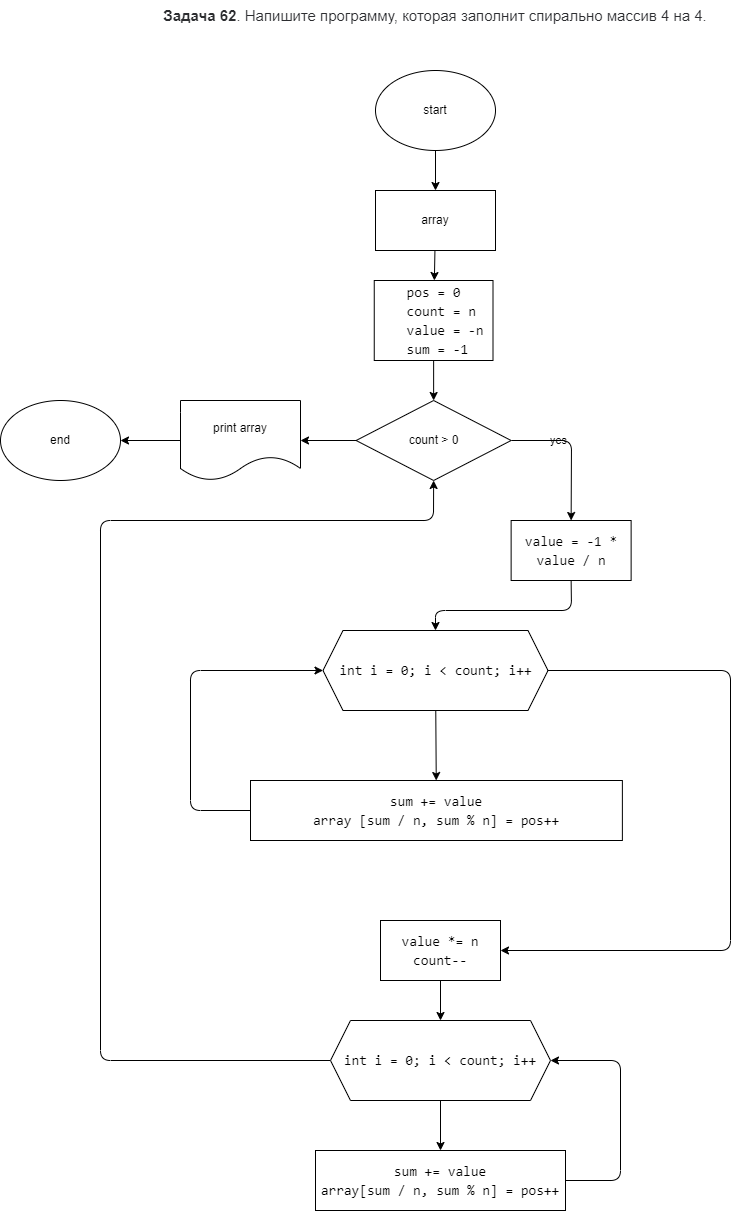

The diagram above was exported from draw.io. Its source (the exported page's mxGraphModel, read from the mxfile embedded in the PNG):
<mxGraphModel dx="1015" dy="159" grid="1" gridSize="10" guides="1" tooltips="1" connect="1" arrows="1" fold="1" page="1" pageScale="1" pageWidth="827" pageHeight="1169" math="0" shadow="0">
  <root>
    <mxCell id="0" />
    <mxCell id="1" parent="0" />
    <mxCell id="2" value="&lt;span style=&quot;box-sizing: border-box ; font-weight: 700 ; color: rgb(44 , 45 , 48) ; font-family: &amp;#34;roboto&amp;#34; , &amp;#34;san francisco&amp;#34; , &amp;#34;helvetica neue&amp;#34; , &amp;#34;helvetica&amp;#34; , &amp;#34;arial&amp;#34; ; font-size: 15px ; background-color: rgb(255 , 255 , 255)&quot;&gt;Задача 62&lt;/span&gt;&lt;span style=&quot;color: rgb(44 , 45 , 48) ; font-family: &amp;#34;roboto&amp;#34; , &amp;#34;san francisco&amp;#34; , &amp;#34;helvetica neue&amp;#34; , &amp;#34;helvetica&amp;#34; , &amp;#34;arial&amp;#34; ; font-size: 15px ; background-color: rgb(255 , 255 , 255)&quot;&gt;. Напишите программу, которая заполнит спирально массив 4 на 4.&lt;/span&gt;" style="text;html=1;strokeColor=none;fillColor=none;align=center;verticalAlign=middle;whiteSpace=wrap;rounded=0;" parent="1" vertex="1">
      <mxGeometry y="40" width="550" height="30" as="geometry" />
    </mxCell>
    <mxCell id="9" value="" style="edgeStyle=none;html=1;fontColor=#FFFFFF;" parent="1" source="3" target="7" edge="1">
      <mxGeometry relative="1" as="geometry" />
    </mxCell>
    <mxCell id="3" value="start" style="ellipse;whiteSpace=wrap;html=1;" parent="1" vertex="1">
      <mxGeometry x="215" y="110" width="120" height="80" as="geometry" />
    </mxCell>
    <mxCell id="11" value="" style="edgeStyle=none;html=1;fontColor=#FFFFFF;" parent="1" source="6" target="10" edge="1">
      <mxGeometry relative="1" as="geometry" />
    </mxCell>
    <mxCell id="6" value="&lt;div style=&quot;font-family: &amp;#34;consolas&amp;#34; , &amp;#34;courier new&amp;#34; , monospace ; font-size: 14px ; line-height: 19px&quot;&gt;&lt;div&gt;&lt;font color=&quot;#000000&quot;&gt;pos = 0&lt;/font&gt;&lt;/div&gt;&lt;div&gt;&lt;font color=&quot;#000000&quot;&gt;&amp;nbsp; count = n&lt;/font&gt;&lt;/div&gt;&lt;div&gt;&lt;font color=&quot;#000000&quot;&gt;&amp;nbsp; &amp;nbsp;value = -n&lt;/font&gt;&lt;/div&gt;&lt;div&gt;&lt;font color=&quot;#000000&quot;&gt;&amp;nbsp;sum = -1&lt;/font&gt;&lt;/div&gt;&lt;/div&gt;" style="rounded=0;whiteSpace=wrap;html=1;" parent="1" vertex="1">
      <mxGeometry x="213.75" y="320" width="118.75" height="80" as="geometry" />
    </mxCell>
    <mxCell id="8" value="" style="edgeStyle=none;html=1;fontColor=#000000;" parent="1" source="7" target="6" edge="1">
      <mxGeometry relative="1" as="geometry" />
    </mxCell>
    <mxCell id="7" value="&lt;font color=&quot;#000000&quot;&gt;array&lt;/font&gt;" style="rounded=0;whiteSpace=wrap;html=1;labelBackgroundColor=none;fontColor=#FBFFFA;fillColor=default;" parent="1" vertex="1">
      <mxGeometry x="215" y="230" width="120" height="60" as="geometry" />
    </mxCell>
    <mxCell id="18" style="edgeStyle=none;html=1;exitX=1;exitY=0.5;exitDx=0;exitDy=0;entryX=0.5;entryY=0;entryDx=0;entryDy=0;fontColor=#FFFFFF;" parent="1" source="10" target="12" edge="1">
      <mxGeometry relative="1" as="geometry">
        <Array as="points">
          <mxPoint x="411" y="480" />
        </Array>
      </mxGeometry>
    </mxCell>
    <mxCell id="29" value="yes" style="edgeLabel;html=1;align=center;verticalAlign=middle;resizable=0;points=[];fontColor=#000000;labelBackgroundColor=none;" parent="18" vertex="1" connectable="0">
      <mxGeometry x="-0.3192" y="-5" relative="1" as="geometry">
        <mxPoint y="-5" as="offset" />
      </mxGeometry>
    </mxCell>
    <mxCell id="31" value="" style="edgeStyle=none;html=1;fontColor=#FFFFFF;" parent="1" source="10" target="30" edge="1">
      <mxGeometry relative="1" as="geometry" />
    </mxCell>
    <mxCell id="10" value="count &amp;gt; 0" style="rhombus;whiteSpace=wrap;html=1;labelBackgroundColor=none;fontColor=#000000;fillColor=default;" parent="1" vertex="1">
      <mxGeometry x="195.63" y="440" width="155" height="80" as="geometry" />
    </mxCell>
    <mxCell id="19" value="" style="edgeStyle=none;html=1;fontColor=#FFFFFF;entryX=0.5;entryY=0;entryDx=0;entryDy=0;exitX=0.5;exitY=1;exitDx=0;exitDy=0;" parent="1" source="12" target="13" edge="1">
      <mxGeometry relative="1" as="geometry">
        <mxPoint x="430" y="630" as="sourcePoint" />
        <Array as="points">
          <mxPoint x="411" y="650" />
          <mxPoint x="275" y="650" />
        </Array>
      </mxGeometry>
    </mxCell>
    <mxCell id="12" value="&lt;div style=&quot;font-family: consolas, &amp;quot;courier new&amp;quot;, monospace; font-size: 14px; line-height: 19px;&quot;&gt;&lt;span style=&quot;&quot;&gt;value&lt;/span&gt; = -&lt;span style=&quot;&quot;&gt;1&lt;/span&gt; * &lt;span style=&quot;&quot;&gt;value&lt;/span&gt; / &lt;span style=&quot;&quot;&gt;n&lt;/span&gt;&lt;/div&gt;" style="rounded=0;whiteSpace=wrap;html=1;labelBackgroundColor=none;fontColor=#000000;fillColor=default;" parent="1" vertex="1">
      <mxGeometry x="350.63" y="560" width="120" height="60" as="geometry" />
    </mxCell>
    <mxCell id="20" value="" style="edgeStyle=none;html=1;fontColor=#FFFFFF;" parent="1" source="13" target="14" edge="1">
      <mxGeometry relative="1" as="geometry" />
    </mxCell>
    <mxCell id="22" style="edgeStyle=none;html=1;entryX=1;entryY=0.5;entryDx=0;entryDy=0;fontColor=#FFFFFF;" parent="1" source="13" target="15" edge="1">
      <mxGeometry relative="1" as="geometry">
        <Array as="points">
          <mxPoint x="570" y="710" />
          <mxPoint x="570" y="990" />
        </Array>
      </mxGeometry>
    </mxCell>
    <mxCell id="13" value="&lt;div style=&quot;font-family: consolas, &amp;quot;courier new&amp;quot;, monospace; font-size: 14px; line-height: 19px;&quot;&gt;&lt;span style=&quot;&quot;&gt;int&lt;/span&gt; &lt;span style=&quot;&quot;&gt;i&lt;/span&gt; = &lt;span style=&quot;&quot;&gt;0&lt;/span&gt;; &lt;span style=&quot;&quot;&gt;i&lt;/span&gt; &amp;lt; &lt;span style=&quot;&quot;&gt;count&lt;/span&gt;; &lt;span style=&quot;&quot;&gt;i&lt;/span&gt;++&lt;/div&gt;" style="shape=hexagon;perimeter=hexagonPerimeter2;whiteSpace=wrap;html=1;fixedSize=1;labelBackgroundColor=none;fontColor=#000000;fillColor=default;" parent="1" vertex="1">
      <mxGeometry x="162.5" y="670" width="225" height="80" as="geometry" />
    </mxCell>
    <mxCell id="21" style="edgeStyle=none;html=1;entryX=0;entryY=0.5;entryDx=0;entryDy=0;fontColor=#FFFFFF;" parent="1" source="14" target="13" edge="1">
      <mxGeometry relative="1" as="geometry">
        <Array as="points">
          <mxPoint x="30" y="850" />
          <mxPoint x="30" y="710" />
        </Array>
      </mxGeometry>
    </mxCell>
    <mxCell id="14" value="&lt;div style=&quot;font-family: consolas, &amp;quot;courier new&amp;quot;, monospace; font-size: 14px; line-height: 19px;&quot;&gt;&lt;div&gt;&lt;span style=&quot;&quot;&gt;sum&lt;/span&gt; += &lt;span style=&quot;&quot;&gt;value&lt;/span&gt;&lt;/div&gt;&lt;div&gt;&lt;span style=&quot;&quot;&gt;array&amp;nbsp;&lt;/span&gt;[&lt;span style=&quot;&quot;&gt;sum&lt;/span&gt; / &lt;span style=&quot;&quot;&gt;n&lt;/span&gt;, &lt;span style=&quot;&quot;&gt;sum&lt;/span&gt; % &lt;span style=&quot;&quot;&gt;n&lt;/span&gt;] = &lt;span style=&quot;&quot;&gt;pos&lt;/span&gt;++&lt;/div&gt;&lt;/div&gt;" style="rounded=0;whiteSpace=wrap;html=1;labelBackgroundColor=none;fontColor=#000000;fillColor=default;" parent="1" vertex="1">
      <mxGeometry x="90" y="820" width="371.88" height="60" as="geometry" />
    </mxCell>
    <mxCell id="23" value="" style="edgeStyle=none;html=1;fontColor=#FFFFFF;" parent="1" source="15" target="16" edge="1">
      <mxGeometry relative="1" as="geometry" />
    </mxCell>
    <mxCell id="15" value="&lt;div style=&quot;font-family: consolas, &amp;quot;courier new&amp;quot;, monospace; font-size: 14px; line-height: 19px;&quot;&gt;&lt;div&gt;&lt;span style=&quot;&quot;&gt;value&lt;/span&gt; *= &lt;span style=&quot;&quot;&gt;n&lt;/span&gt;&lt;/div&gt;&lt;div&gt;&lt;span style=&quot;&quot;&gt;count&lt;/span&gt;--&lt;/div&gt;&lt;/div&gt;" style="rounded=0;whiteSpace=wrap;html=1;labelBackgroundColor=none;fontColor=#000000;fillColor=default;" parent="1" vertex="1">
      <mxGeometry x="220" y="960" width="120" height="60" as="geometry" />
    </mxCell>
    <mxCell id="24" value="" style="edgeStyle=none;html=1;fontColor=#FFFFFF;" parent="1" source="16" target="17" edge="1">
      <mxGeometry relative="1" as="geometry" />
    </mxCell>
    <mxCell id="27" style="edgeStyle=none;html=1;entryX=0.5;entryY=1;entryDx=0;entryDy=0;fontColor=#FFFFFF;" parent="1" source="16" target="10" edge="1">
      <mxGeometry relative="1" as="geometry">
        <Array as="points">
          <mxPoint x="-60" y="1100" />
          <mxPoint x="-60" y="560" />
          <mxPoint x="273" y="560" />
        </Array>
      </mxGeometry>
    </mxCell>
    <mxCell id="16" value="&lt;div style=&quot;font-family: consolas, &amp;quot;courier new&amp;quot;, monospace; font-size: 14px; line-height: 19px;&quot;&gt;&lt;span style=&quot;&quot;&gt;int&lt;/span&gt; &lt;span style=&quot;&quot;&gt;i&lt;/span&gt; = &lt;span style=&quot;&quot;&gt;0&lt;/span&gt;; &lt;span style=&quot;&quot;&gt;i&lt;/span&gt; &amp;lt; &lt;span style=&quot;&quot;&gt;count&lt;/span&gt;; &lt;span style=&quot;&quot;&gt;i&lt;/span&gt;++&lt;/div&gt;" style="shape=hexagon;perimeter=hexagonPerimeter2;whiteSpace=wrap;html=1;fixedSize=1;labelBackgroundColor=none;fontColor=#000000;fillColor=default;" parent="1" vertex="1">
      <mxGeometry x="170" y="1060" width="220" height="80" as="geometry" />
    </mxCell>
    <mxCell id="26" style="edgeStyle=none;html=1;exitX=1;exitY=0.5;exitDx=0;exitDy=0;entryX=1;entryY=0.5;entryDx=0;entryDy=0;fontColor=#FFFFFF;" parent="1" source="17" target="16" edge="1">
      <mxGeometry relative="1" as="geometry">
        <Array as="points">
          <mxPoint x="460" y="1220" />
          <mxPoint x="460" y="1100" />
        </Array>
      </mxGeometry>
    </mxCell>
    <mxCell id="17" value="&lt;div style=&quot;font-family: consolas, &amp;quot;courier new&amp;quot;, monospace; font-size: 14px; line-height: 19px;&quot;&gt;&lt;div&gt;&lt;span style=&quot;&quot;&gt;sum&lt;/span&gt; += &lt;span style=&quot;&quot;&gt;value&lt;/span&gt;&lt;/div&gt;&lt;div&gt;&lt;span style=&quot;&quot;&gt;array&lt;/span&gt;[&lt;span style=&quot;&quot;&gt;sum&lt;/span&gt; / &lt;span style=&quot;&quot;&gt;n&lt;/span&gt;, &lt;span style=&quot;&quot;&gt;sum&lt;/span&gt; % &lt;span style=&quot;&quot;&gt;n&lt;/span&gt;] = &lt;span style=&quot;&quot;&gt;pos&lt;/span&gt;++&lt;/div&gt;&lt;/div&gt;" style="rounded=0;whiteSpace=wrap;html=1;labelBackgroundColor=none;fontColor=#000000;fillColor=default;" parent="1" vertex="1">
      <mxGeometry x="155" y="1190" width="250" height="60" as="geometry" />
    </mxCell>
    <mxCell id="33" value="" style="edgeStyle=none;html=1;fontColor=#FFFFFF;" parent="1" source="30" target="32" edge="1">
      <mxGeometry relative="1" as="geometry" />
    </mxCell>
    <mxCell id="30" value="print array" style="shape=document;whiteSpace=wrap;html=1;boundedLbl=1;labelBackgroundColor=none;fontColor=#000000;fillColor=default;" parent="1" vertex="1">
      <mxGeometry x="20" y="440" width="120" height="80" as="geometry" />
    </mxCell>
    <mxCell id="32" value="end" style="ellipse;whiteSpace=wrap;html=1;labelBackgroundColor=none;fontColor=#000000;fillColor=default;" parent="1" vertex="1">
      <mxGeometry x="-160" y="440" width="120" height="80" as="geometry" />
    </mxCell>
  </root>
</mxGraphModel>